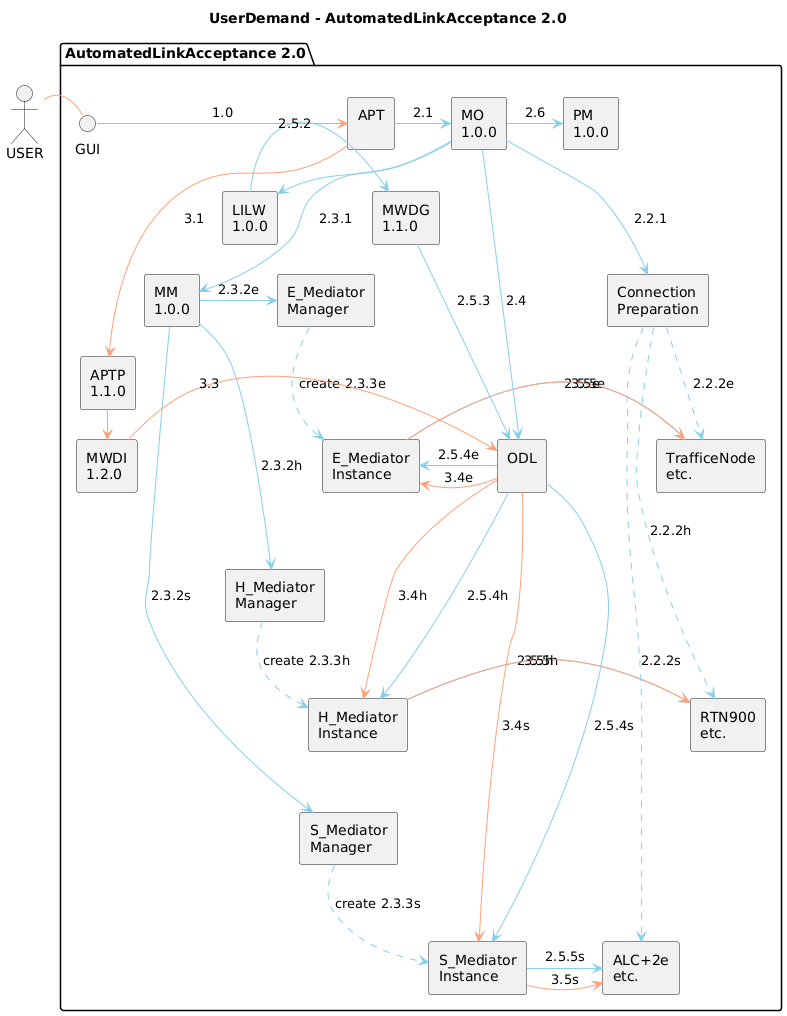

The diagram above was rendered by PlantUML. Its source (embedded in the PNG):
@startuml
skinparam componentStyle rectangle

title
UserDemand - AutomatedLinkAcceptance 2.0
end title

actor USER as USER

package "AutomatedLinkAcceptance 2.0" {
  interface GUI as GUI
  USER -[hidden] GUI
  component [APT\n] as APT
  GUI -[hidden] APT
  component [MO\n1.0.0] as MO
  APT -[hidden] MO
  component [Connection\nPreparation] as ConnectionPreparation
  MO -[hidden] ConnectionPreparation

  component [MM\n1.0.0] as MM
  MO -[hidden]- MM
  component [E_Mediator\nManager] as E_MediatorManager
  MO -[hidden] E_MediatorManager
  component [E_Mediator\nInstance] as E_MediatorInstance
  E_MediatorManager -[hidden]- E_MediatorInstance
  component [TrafficeNode\netc.] as E_Device
  E_MediatorInstance -[hidden] E_Device
  component [H_Mediator\nManager] as H_MediatorManager
  E_MediatorInstance -[hidden]- H_MediatorManager
  component [H_Mediator\nInstance] as H_MediatorInstance
  E_MediatorInstance -[hidden]- H_MediatorInstance
  H_MediatorManager -[hidden]- H_MediatorInstance
  component [RTN900\netc.] as H_Device
  H_MediatorInstance -[hidden] H_Device
  E_Device -[hidden]- H_Device
  component [S_Mediator\nManager] as S_MediatorManager
  H_MediatorInstance -[hidden]- S_MediatorManager
  component [S_Mediator\nInstance] as S_MediatorInstance
  H_MediatorInstance -[hidden]- S_MediatorInstance
  S_MediatorManager -[hidden]- S_MediatorInstance
  component [ALC+2e\netc.] as S_Device 
  S_MediatorInstance -[hidden] S_Device
  H_Device -[hidden]- S_Device

  component [LILW\n1.0.0] as LILW
  component [PM\n1.0.0] as PM
  component [MWDG\n1.1.0] as MWDG

  component [APTP\n1.1.0] as APTP
  component [MWDI\n1.2.0] as MWDI
  component [ODL\n] as ODL

  USER - GUI #LightSalmon
  GUI -> APT #LightSalmon : 1.0

  APT -> MO #SkyBlue : 2.1

  MO -> ConnectionPreparation #SkyBlue : 2.2.1
  ConnectionPreparation ..> E_Device #SkyBlue : 2.2.2e
  ConnectionPreparation ..> H_Device #SkyBlue : 2.2.2h
  ConnectionPreparation ..> S_Device #SkyBlue : 2.2.2s

  MO -> MM #SkyBlue : 2.3.1
  MM -> E_MediatorManager #SkyBlue : 2.3.2e
  E_MediatorManager ..> E_MediatorInstance #SkyBlue : create 2.3.3e
  MM -> H_MediatorManager #SkyBlue : 2.3.2h
  H_MediatorManager ..> H_MediatorInstance #SkyBlue : create 2.3.3h
  MM -> S_MediatorManager #SkyBlue : 2.3.2s
  S_MediatorManager ..> S_MediatorInstance #SkyBlue : create 2.3.3s

  MO -> ODL #SkyBlue : 2.4

  MO -> LILW #SkyBlue : 2.5.1
  LILW -> MWDG #SkyBlue : 2.5.2
  MWDG -> ODL #SkyBlue : 2.5.3

  MO -> PM #SkyBlue : 2.6

  ODL -> E_MediatorInstance #SkyBlue : 2.5.4e
  ODL -> H_MediatorInstance #SkyBlue : 2.5.4h
  ODL -> S_MediatorInstance #SkyBlue : 2.5.4s
  E_MediatorInstance -> E_Device #SkyBlue : 2.5.5e
  H_MediatorInstance -> H_Device #SkyBlue : 2.5.5h
  S_MediatorInstance -> S_Device #SkyBlue : 2.5.5s


  APT --> APTP #LightSalmon : 3.1
  APTP -> MWDI #LightSalmon : 3.2
  MWDI -> ODL #LightSalmon : 3.3
  ODL -> E_MediatorInstance #LightSalmon : 3.4e
  ODL -> H_MediatorInstance #LightSalmon : 3.4h
  ODL -> S_MediatorInstance #LightSalmon : 3.4s
  E_MediatorInstance -> E_Device #LightSalmon : 3.5e
  H_MediatorInstance -> H_Device #LightSalmon : 3.5h
  S_MediatorInstance -> S_Device #LightSalmon : 3.5s

}
@enduml